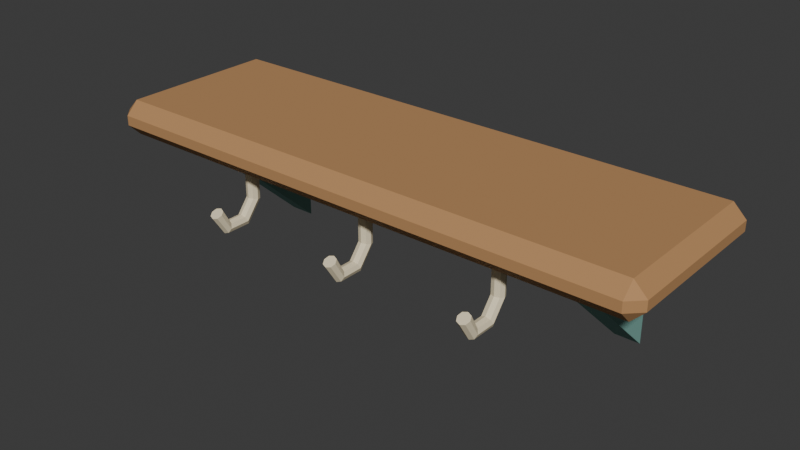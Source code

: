 # Source: source.blend  (saved by Blender 4.3.34; exported with 4.5.12 LTS)
import bpy
from mathutils import Matrix  # noqa: F401  (used for matrix-valued properties, if any)

bpy.ops.wm.read_factory_settings(use_empty=True)
scene = bpy.context.scene
scene.name = 'Scene'

# ---- collections
col_collection = bpy.data.collections.new('Collection'); scene.collection.children.link(col_collection)

# ---- materials (node trees are filled in below, after node groups)
mat_teal = bpy.data.materials.new('teal')
mat_teal.diffuse_color = (0.19, 0.4, 0.35, 1.0)
mat_sand = bpy.data.materials.new('sand')
mat_sand.diffuse_color = (0.86, 0.75, 0.52, 1.0)
mat_honey = bpy.data.materials.new('honey')
mat_honey.diffuse_color = (0.48, 0.255, 0.105, 1.0)

# ---- material node trees
mat_teal.use_nodes = True; mat_teal.node_tree.nodes.clear()
_N = mat_teal.node_tree.nodes; _L = mat_teal.node_tree.links
n0 = _N.new('ShaderNodeBsdfPrincipled'); n0.name = 'Principled BSDF'; n0.location = (10, 300)
n0.inputs[0].default_value = (0.19, 0.4, 0.35, 1.0)
n0.inputs[2].default_value = 0.83
n1 = _N.new('ShaderNodeOutputMaterial'); n1.name = 'Material Output'; n1.location = (300, 300)
_L.new(n0.outputs[0], n1.inputs[0])
n1.is_active_output = True
mat_sand.use_nodes = True; mat_sand.node_tree.nodes.clear()
_N = mat_sand.node_tree.nodes; _L = mat_sand.node_tree.links
n0 = _N.new('ShaderNodeBsdfPrincipled'); n0.name = 'Principled BSDF'; n0.location = (10, 300)
n0.inputs[0].default_value = (0.86, 0.75, 0.52, 1.0)
n0.inputs[2].default_value = 0.83
n1 = _N.new('ShaderNodeOutputMaterial'); n1.name = 'Material Output'; n1.location = (300, 300)
_L.new(n0.outputs[0], n1.inputs[0])
n1.is_active_output = True
mat_honey.use_nodes = True; mat_honey.node_tree.nodes.clear()
_N = mat_honey.node_tree.nodes; _L = mat_honey.node_tree.links
n0 = _N.new('ShaderNodeBsdfPrincipled'); n0.name = 'Principled BSDF'; n0.location = (10, 300)
n0.inputs[0].default_value = (0.48, 0.255, 0.105, 1.0)
n0.inputs[2].default_value = 0.83
n1 = _N.new('ShaderNodeOutputMaterial'); n1.name = 'Material Output'; n1.location = (300, 300)
_L.new(n0.outputs[0], n1.inputs[0])
n1.is_active_output = True

# ---- world
world_world = bpy.data.worlds.new('World'); scene.world = world_world
world_world.use_nodes = True; world_world.node_tree.nodes.clear()
_N = world_world.node_tree.nodes; _L = world_world.node_tree.links
n0 = _N.new('ShaderNodeOutputWorld'); n0.name = 'World Output'; n0.location = (300, 300)
n1 = _N.new('ShaderNodeBackground'); n1.name = 'Background'; n1.location = (10, 300)
n1.inputs[0].default_value = (0.05088, 0.05088, 0.05088, 1.0)
_L.new(n1.outputs[0], n0.inputs[0])
n0.is_active_output = True
world_world.color = (0.05088, 0.05088, 0.05088)
world_world.sun_shadow_jitter_overblur = 0.0

# ---- meshes
me_triangular_shelf_bracket = bpy.data.meshes.new('Triangular shelf bracket')
me_triangular_shelf_bracket.from_pydata([(-0.298, 0.1039, 0.0), (-0.298, 0.1039, 0.18), (-0.298, -0.09114, 0.18), (-0.262, 0.1039, 0.0), (-0.262, 0.1039, 0.18), (-0.262, -0.09114, 0.18)], [], [(0, 2, 1), (3, 4, 5), (0, 1, 4, 3), (1, 2, 5, 4), (2, 0, 3, 5)])
me_triangular_shelf_bracket.materials.append(mat_teal)
me_triangular_shelf_bracket.update()
me_triangular_shelf_bracket_001 = bpy.data.meshes.new('Triangular shelf bracket.001')
me_triangular_shelf_bracket_001.from_pydata([(0.262, 0.1039, 0.0), (0.262, 0.1039, 0.18), (0.262, -0.09114, 0.18), (0.298, 0.1039, 0.0), (0.298, 0.1039, 0.18), (0.298, -0.09114, 0.18)], [], [(0, 2, 1), (3, 4, 5), (0, 1, 4, 3), (1, 2, 5, 4), (2, 0, 3, 5)])
me_triangular_shelf_bracket_001.materials.append(mat_teal)
me_triangular_shelf_bracket_001.update()
me_ivory_utility_hook = bpy.data.meshes.new('Ivory utility hook')
me_ivory_utility_hook.from_pydata([(-0.2, -0.07514, 0.17), (-0.2064, -0.07251, 0.17), (-0.209, -0.06614, 0.17), (-0.2064, -0.05978, 0.17), (-0.2, -0.05714, 0.17), (-0.1936, -0.05978, 0.17), (-0.191, -0.06614, 0.17), (-0.1936, -0.07251, 0.17), (-0.2, -0.0749, 0.1121), (-0.2064, -0.07234, 0.1115), (-0.209, -0.06614, 0.11), (-0.2064, -0.05995, 0.1085), (-0.2, -0.05738, 0.1079), (-0.1936, -0.05995, 0.1085), (-0.191, -0.06614, 0.11), (-0.1936, -0.07234, 0.1115), (-0.2, -0.09017, 0.09305), (-0.2064, -0.08899, 0.09069), (-0.209, -0.08614, 0.085), (-0.2064, -0.0833, 0.07931), (-0.2, -0.08212, 0.07695), (-0.1936, -0.0833, 0.07931), (-0.191, -0.08614, 0.085), (-0.1936, -0.08899, 0.09069), (-0.2, -0.1118, 0.09287), (-0.2064, -0.1131, 0.09056), (-0.209, -0.1161, 0.085), (-0.2064, -0.1192, 0.07944), (-0.2, -0.1205, 0.07713), (-0.1936, -0.1192, 0.07944), (-0.191, -0.1161, 0.085), (-0.1936, -0.1131, 0.09056), (-0.2, -0.1234, 0.1146), (-0.2064, -0.1257, 0.1133), (-0.209, -0.1311, 0.11), (-0.2064, -0.1366, 0.1067), (-0.2, -0.1389, 0.1054), (-0.1936, -0.1366, 0.1067), (-0.191, -0.1311, 0.11), (-0.1936, -0.1257, 0.1133)], [], [(0, 1, 9, 8), (1, 2, 10, 9), (2, 3, 11, 10), (3, 4, 12, 11), (4, 5, 13, 12), (5, 6, 14, 13), (6, 7, 15, 14), (7, 0, 8, 15), (8, 9, 17, 16), (9, 10, 18, 17), (10, 11, 19, 18), (11, 12, 20, 19), (12, 13, 21, 20), (13, 14, 22, 21), (14, 15, 23, 22), (15, 8, 16, 23), (16, 17, 25, 24), (17, 18, 26, 25), (18, 19, 27, 26), (19, 20, 28, 27), (20, 21, 29, 28), (21, 22, 30, 29), (22, 23, 31, 30), (23, 16, 24, 31), (24, 25, 33, 32), (25, 26, 34, 33), (26, 27, 35, 34), (27, 28, 36, 35), (28, 29, 37, 36), (29, 30, 38, 37), (30, 31, 39, 38), (31, 24, 32, 39), (7, 6, 5, 4, 3, 2, 1, 0), (32, 33, 34, 35, 36, 37, 38, 39)])
me_ivory_utility_hook.materials.append(mat_sand)
me_ivory_utility_hook.update()
me_ivory_utility_hook_001 = bpy.data.meshes.new('Ivory utility hook.001')
me_ivory_utility_hook_001.from_pydata([(0.0, -0.07514, 0.17), (-0.006364, -0.07251, 0.17), (-0.009, -0.06614, 0.17), (-0.006364, -0.05978, 0.17), (-1.102e-18, -0.05714, 0.17), (0.006364, -0.05978, 0.17), (0.009, -0.06614, 0.17), (0.006364, -0.07251, 0.17), (0.0, -0.0749, 0.1121), (-0.006364, -0.07234, 0.1115), (-0.009, -0.06614, 0.11), (-0.006364, -0.05995, 0.1085), (-1.102e-18, -0.05738, 0.1079), (0.006364, -0.05995, 0.1085), (0.009, -0.06614, 0.11), (0.006364, -0.07234, 0.1115), (0.0, -0.09017, 0.09305), (-0.006364, -0.08899, 0.09069), (-0.009, -0.08614, 0.085), (-0.006364, -0.0833, 0.07931), (-1.102e-18, -0.08212, 0.07695), (0.006364, -0.0833, 0.07931), (0.009, -0.08614, 0.085), (0.006364, -0.08899, 0.09069), (0.0, -0.1118, 0.09287), (-0.006364, -0.1131, 0.09056), (-0.009, -0.1161, 0.085), (-0.006364, -0.1192, 0.07944), (-1.102e-18, -0.1205, 0.07713), (0.006364, -0.1192, 0.07944), (0.009, -0.1161, 0.085), (0.006364, -0.1131, 0.09056), (0.0, -0.1234, 0.1146), (-0.006364, -0.1257, 0.1133), (-0.009, -0.1311, 0.11), (-0.006364, -0.1366, 0.1067), (-1.102e-18, -0.1389, 0.1054), (0.006364, -0.1366, 0.1067), (0.009, -0.1311, 0.11), (0.006364, -0.1257, 0.1133)], [], [(0, 1, 9, 8), (1, 2, 10, 9), (2, 3, 11, 10), (3, 4, 12, 11), (4, 5, 13, 12), (5, 6, 14, 13), (6, 7, 15, 14), (7, 0, 8, 15), (8, 9, 17, 16), (9, 10, 18, 17), (10, 11, 19, 18), (11, 12, 20, 19), (12, 13, 21, 20), (13, 14, 22, 21), (14, 15, 23, 22), (15, 8, 16, 23), (16, 17, 25, 24), (17, 18, 26, 25), (18, 19, 27, 26), (19, 20, 28, 27), (20, 21, 29, 28), (21, 22, 30, 29), (22, 23, 31, 30), (23, 16, 24, 31), (24, 25, 33, 32), (25, 26, 34, 33), (26, 27, 35, 34), (27, 28, 36, 35), (28, 29, 37, 36), (29, 30, 38, 37), (30, 31, 39, 38), (31, 24, 32, 39), (7, 6, 5, 4, 3, 2, 1, 0), (32, 33, 34, 35, 36, 37, 38, 39)])
me_ivory_utility_hook_001.materials.append(mat_sand)
me_ivory_utility_hook_001.update()
me_ivory_utility_hook_002 = bpy.data.meshes.new('Ivory utility hook.002')
me_ivory_utility_hook_002.from_pydata([(0.2, -0.07514, 0.17), (0.1936, -0.07251, 0.17), (0.191, -0.06614, 0.17), (0.1936, -0.05978, 0.17), (0.2, -0.05714, 0.17), (0.2064, -0.05978, 0.17), (0.209, -0.06614, 0.17), (0.2064, -0.07251, 0.17), (0.2, -0.0749, 0.1121), (0.1936, -0.07234, 0.1115), (0.191, -0.06614, 0.11), (0.1936, -0.05995, 0.1085), (0.2, -0.05738, 0.1079), (0.2064, -0.05995, 0.1085), (0.209, -0.06614, 0.11), (0.2064, -0.07234, 0.1115), (0.2, -0.09017, 0.09305), (0.1936, -0.08899, 0.09069), (0.191, -0.08614, 0.085), (0.1936, -0.0833, 0.07931), (0.2, -0.08212, 0.07695), (0.2064, -0.0833, 0.07931), (0.209, -0.08614, 0.085), (0.2064, -0.08899, 0.09069), (0.2, -0.1118, 0.09287), (0.1936, -0.1131, 0.09056), (0.191, -0.1161, 0.085), (0.1936, -0.1192, 0.07944), (0.2, -0.1205, 0.07713), (0.2064, -0.1192, 0.07944), (0.209, -0.1161, 0.085), (0.2064, -0.1131, 0.09056), (0.2, -0.1234, 0.1146), (0.1936, -0.1257, 0.1133), (0.191, -0.1311, 0.11), (0.1936, -0.1366, 0.1067), (0.2, -0.1389, 0.1054), (0.2064, -0.1366, 0.1067), (0.209, -0.1311, 0.11), (0.2064, -0.1257, 0.1133)], [], [(0, 1, 9, 8), (1, 2, 10, 9), (2, 3, 11, 10), (3, 4, 12, 11), (4, 5, 13, 12), (5, 6, 14, 13), (6, 7, 15, 14), (7, 0, 8, 15), (8, 9, 17, 16), (9, 10, 18, 17), (10, 11, 19, 18), (11, 12, 20, 19), (12, 13, 21, 20), (13, 14, 22, 21), (14, 15, 23, 22), (15, 8, 16, 23), (16, 17, 25, 24), (17, 18, 26, 25), (18, 19, 27, 26), (19, 20, 28, 27), (20, 21, 29, 28), (21, 22, 30, 29), (22, 23, 31, 30), (23, 16, 24, 31), (24, 25, 33, 32), (25, 26, 34, 33), (26, 27, 35, 34), (27, 28, 36, 35), (28, 29, 37, 36), (29, 30, 38, 37), (30, 31, 39, 38), (31, 24, 32, 39), (7, 6, 5, 4, 3, 2, 1, 0), (32, 33, 34, 35, 36, 37, 38, 39)])
me_ivory_utility_hook_002.materials.append(mat_sand)
me_ivory_utility_hook_002.update()
me_cube_001 = bpy.data.meshes.new('Cube.001')
me_cube_001.from_pydata([(-0.382, -0.1031, 0.165), (-0.382, -0.1211, 0.183), (-0.4, -0.1031, 0.183), (-0.382, -0.1211, 0.197), (-0.382, -0.1031, 0.215), (-0.4, -0.1031, 0.197), (-0.382, 0.1209, 0.165), (-0.4, 0.1209, 0.183), (-0.382, 0.1389, 0.183), (-0.382, 0.1209, 0.215), (-0.382, 0.1389, 0.197), (-0.4, 0.1209, 0.197), (0.382, -0.1031, 0.165), (0.4, -0.1031, 0.183), (0.382, -0.1211, 0.183), (0.382, -0.1031, 0.215), (0.382, -0.1211, 0.197), (0.4, -0.1031, 0.197), (0.382, 0.1209, 0.165), (0.382, 0.1389, 0.183), (0.4, 0.1209, 0.183), (0.382, 0.1209, 0.215), (0.4, 0.1209, 0.197), (0.382, 0.1389, 0.197)], [], [(14, 16, 3, 1), (20, 22, 17, 13), (21, 9, 4, 15), (2, 5, 11, 7), (8, 10, 23, 19), (0, 1, 2), (3, 4, 5), (6, 7, 8), (9, 10, 11), (12, 13, 14), (15, 16, 17), (18, 19, 20), (21, 22, 23), (6, 0, 2, 7), (1, 3, 5, 2), (4, 9, 11, 5), (10, 8, 7, 11), (18, 6, 8, 19), (9, 21, 23, 10), (22, 20, 19, 23), (12, 18, 20, 13), (21, 15, 17, 22), (16, 14, 13, 17), (0, 12, 14, 1), (15, 4, 3, 16), (6, 18, 12, 0)])
_uv = me_cube_001.uv_layers.new(name='UVMap')
_uv.uv.foreach_set('vector', [0.465, 0.7556, 0.535, 0.7556, 0.535, 0.9944, 0.465, 0.9944, 0.465, 0.5173, 0.535, 0.5173, 0.535, 0.7327, 0.465, 0.7327, 0.6306, 0.5173, 0.8694, 0.5173, 0.8694, 0.7327, 0.6306, 0.7327, 0.465, 0.01731, 0.535, 0.01731, 0.535, 0.2327, 0.465, 0.2327, 0.465, 0.2556, 0.535, 0.2556, 0.535, 0.4944, 0.465, 0.4944, 0.1306, 0.7327, 0.1306, 0.75, 0.125, 0.7327, 0.535, 0.0, 0.625, 0.01731, 0.535, 0.01731, 0.1306, 0.5173, 0.125, 0.5173, 0.1306, 0.5, 0.625, 0.2327, 0.535, 0.25, 0.535, 0.2327, 0.3694, 0.7327, 0.375, 0.7327, 0.3694, 0.75, 0.625, 0.7556, 0.535, 0.7556, 0.535, 0.75, 0.3694, 0.5173, 0.3694, 0.5, 0.375, 0.5173, 0.625, 0.4944, 0.535, 0.5, 0.535, 0.4944, 0.1306, 0.5173, 0.1306, 0.7327, 0.125, 0.7327, 0.125, 0.5173, 0.465, 0.0, 0.535, 0.0, 0.535, 0.01731, 0.465, 0.01731, 0.625, 0.01731, 0.625, 0.2327, 0.535, 0.2327, 0.535, 0.01731, 0.535, 0.2556, 0.465, 0.2556, 0.465, 0.2327, 0.535, 0.2327, 0.3694, 0.5173, 0.1306, 0.5173, 0.1306, 0.5, 0.3694, 0.5, 0.625, 0.2556, 0.625, 0.4944, 0.535, 0.4944, 0.535, 0.2556, 0.535, 0.5173, 0.465, 0.5173, 0.465, 0.4944, 0.535, 0.4944, 0.3694, 0.7327, 0.3694, 0.5173, 0.465, 0.5173, 0.465, 0.7327, 0.6306, 0.5173, 0.6306, 0.7327, 0.535, 0.7327, 0.535, 0.5173, 0.535, 0.7556, 0.465, 0.7556, 0.465, 0.7327, 0.535, 0.7327, 0.1306, 0.7327, 0.3694, 0.7327, 0.3694, 0.75, 0.1306, 0.75, 0.625, 0.7556, 0.625, 0.9944, 0.535, 0.9944, 0.535, 0.7556, 0.1306, 0.5173, 0.3694, 0.5173, 0.3694, 0.7327, 0.1306, 0.7327])
me_cube_001.materials.append(mat_honey)
me_cube_001.update()

# ---- objects
ob_triangular_shelf_bracket = bpy.data.objects.new('Triangular shelf bracket', me_triangular_shelf_bracket)
ob_triangular_shelf_bracket_001 = bpy.data.objects.new('Triangular shelf bracket.001', me_triangular_shelf_bracket_001)
ob_ivory_utility_hook = bpy.data.objects.new('Ivory utility hook', me_ivory_utility_hook)
ob_ivory_utility_hook_001 = bpy.data.objects.new('Ivory utility hook.001', me_ivory_utility_hook_001)
ob_ivory_utility_hook_002 = bpy.data.objects.new('Ivory utility hook.002', me_ivory_utility_hook_002)
ob_maple_shelf_board = bpy.data.objects.new('Maple shelf board', me_cube_001)

# ---- transforms, parenting, visibility, modifiers, constraints
ob_triangular_shelf_bracket.location = (0.0, 0.0, 0.0)
ob_triangular_shelf_bracket_001.location = (0.0, 0.0, 0.0)
ob_ivory_utility_hook.location = (0.0, 0.0, 0.0)
ob_ivory_utility_hook_001.location = (0.0, 0.0, 0.0)
ob_ivory_utility_hook_002.location = (0.0, 0.0, 0.0)
ob_maple_shelf_board.location = (0.0, 0.0, 0.0)

# ---- collection membership
scene.collection.objects.link(ob_triangular_shelf_bracket)
scene.collection.objects.link(ob_triangular_shelf_bracket_001)
scene.collection.objects.link(ob_ivory_utility_hook)
scene.collection.objects.link(ob_ivory_utility_hook_001)
scene.collection.objects.link(ob_ivory_utility_hook_002)
col_collection.objects.link(ob_maple_shelf_board)

# ---- scene / render settings (as saved in the file)
scene.frame_start = 1; scene.frame_end = 250; scene.frame_set(1)
scene.render.engine = 'BLENDER_EEVEE_NEXT'
bpy.context.view_layer.update()

# ---- added for rendering (the .blend has no active camera and no usable light): camera, sun
cam_auto = bpy.data.cameras.new('AutoCamera')
cam_auto.lens = 50.0
cam_auto.sensor_width = 36.0
cam_auto.clip_end = 1000.0
ob_auto_camera = bpy.data.objects.new('AutoCamera', cam_auto)
scene.collection.objects.link(ob_auto_camera)
ob_auto_camera.location = (0.808369, -0.970043, 0.754195)
ob_auto_camera.rotation_euler = (1.09748, -7.21219e-08, 0.694738)
scene.camera = ob_auto_camera
light_auto_sun = bpy.data.lights.new('AutoSun', 'SUN')
light_auto_sun.energy = 3.0
light_auto_sun.angle = 0.0523599
ob_auto_sun = bpy.data.objects.new('AutoSun', light_auto_sun)
scene.collection.objects.link(ob_auto_sun)
ob_auto_sun.rotation_euler = (0.872665, 0.174533, 0.523599)
bpy.context.view_layer.update()
